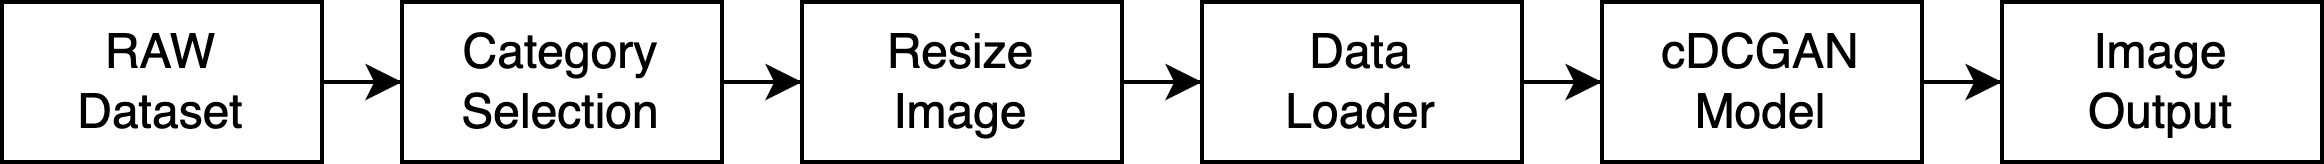

The diagram above was exported from draw.io. Its source (the exported page's mxGraphModel, read from the mxfile embedded in the PNG):
<mxGraphModel dx="1194" dy="688" grid="1" gridSize="10" guides="1" tooltips="1" connect="1" arrows="1" fold="1" page="1" pageScale="1" pageWidth="850" pageHeight="1100" math="0" shadow="0">
  <root>
    <mxCell id="0" />
    <mxCell id="1" parent="0" />
    <mxCell id="5GSvJaLW1R6vWdG1sjjo-7" style="edgeStyle=orthogonalEdgeStyle;rounded=0;orthogonalLoop=1;jettySize=auto;html=1;entryX=0;entryY=0.5;entryDx=0;entryDy=0;" edge="1" parent="1" source="5GSvJaLW1R6vWdG1sjjo-1" target="5GSvJaLW1R6vWdG1sjjo-4">
      <mxGeometry relative="1" as="geometry" />
    </mxCell>
    <mxCell id="5GSvJaLW1R6vWdG1sjjo-1" value="RAW&lt;br&gt;Dataset" style="rounded=0;whiteSpace=wrap;html=1;" vertex="1" parent="1">
      <mxGeometry x="40" y="200" width="80" height="40" as="geometry" />
    </mxCell>
    <mxCell id="5GSvJaLW1R6vWdG1sjjo-9" style="edgeStyle=orthogonalEdgeStyle;rounded=0;orthogonalLoop=1;jettySize=auto;html=1;entryX=0;entryY=0.5;entryDx=0;entryDy=0;" edge="1" parent="1" source="5GSvJaLW1R6vWdG1sjjo-2" target="5GSvJaLW1R6vWdG1sjjo-3">
      <mxGeometry relative="1" as="geometry" />
    </mxCell>
    <mxCell id="5GSvJaLW1R6vWdG1sjjo-2" value="Resize&lt;br&gt;Image" style="rounded=0;whiteSpace=wrap;html=1;" vertex="1" parent="1">
      <mxGeometry x="240" y="200" width="80" height="40" as="geometry" />
    </mxCell>
    <mxCell id="5GSvJaLW1R6vWdG1sjjo-10" style="edgeStyle=orthogonalEdgeStyle;rounded=0;orthogonalLoop=1;jettySize=auto;html=1;entryX=0;entryY=0.5;entryDx=0;entryDy=0;" edge="1" parent="1" source="5GSvJaLW1R6vWdG1sjjo-3" target="5GSvJaLW1R6vWdG1sjjo-5">
      <mxGeometry relative="1" as="geometry" />
    </mxCell>
    <mxCell id="5GSvJaLW1R6vWdG1sjjo-3" value="Data &lt;br&gt;Loader" style="rounded=0;whiteSpace=wrap;html=1;" vertex="1" parent="1">
      <mxGeometry x="340" y="200" width="80" height="40" as="geometry" />
    </mxCell>
    <mxCell id="5GSvJaLW1R6vWdG1sjjo-8" style="edgeStyle=orthogonalEdgeStyle;rounded=0;orthogonalLoop=1;jettySize=auto;html=1;entryX=0;entryY=0.5;entryDx=0;entryDy=0;" edge="1" parent="1" source="5GSvJaLW1R6vWdG1sjjo-4" target="5GSvJaLW1R6vWdG1sjjo-2">
      <mxGeometry relative="1" as="geometry" />
    </mxCell>
    <mxCell id="5GSvJaLW1R6vWdG1sjjo-4" value="Category Selection" style="rounded=0;whiteSpace=wrap;html=1;" vertex="1" parent="1">
      <mxGeometry x="140" y="200" width="80" height="40" as="geometry" />
    </mxCell>
    <mxCell id="5GSvJaLW1R6vWdG1sjjo-11" style="edgeStyle=orthogonalEdgeStyle;rounded=0;orthogonalLoop=1;jettySize=auto;html=1;entryX=0;entryY=0.5;entryDx=0;entryDy=0;" edge="1" parent="1" source="5GSvJaLW1R6vWdG1sjjo-5" target="5GSvJaLW1R6vWdG1sjjo-6">
      <mxGeometry relative="1" as="geometry" />
    </mxCell>
    <mxCell id="5GSvJaLW1R6vWdG1sjjo-5" value="cDCGAN Model" style="rounded=0;whiteSpace=wrap;html=1;" vertex="1" parent="1">
      <mxGeometry x="440" y="200" width="80" height="40" as="geometry" />
    </mxCell>
    <mxCell id="5GSvJaLW1R6vWdG1sjjo-6" value="Image&lt;br&gt;Output" style="rounded=0;whiteSpace=wrap;html=1;" vertex="1" parent="1">
      <mxGeometry x="540" y="200" width="80" height="40" as="geometry" />
    </mxCell>
  </root>
</mxGraphModel>